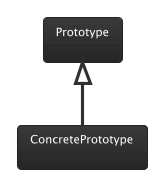

The diagram above was rendered by PlantUML. Its source (embedded in the PNG):
@startuml Structure
!theme black-knight
object Prototype
object ConcretePrototype

Prototype <|-- ConcretePrototype

@enduml